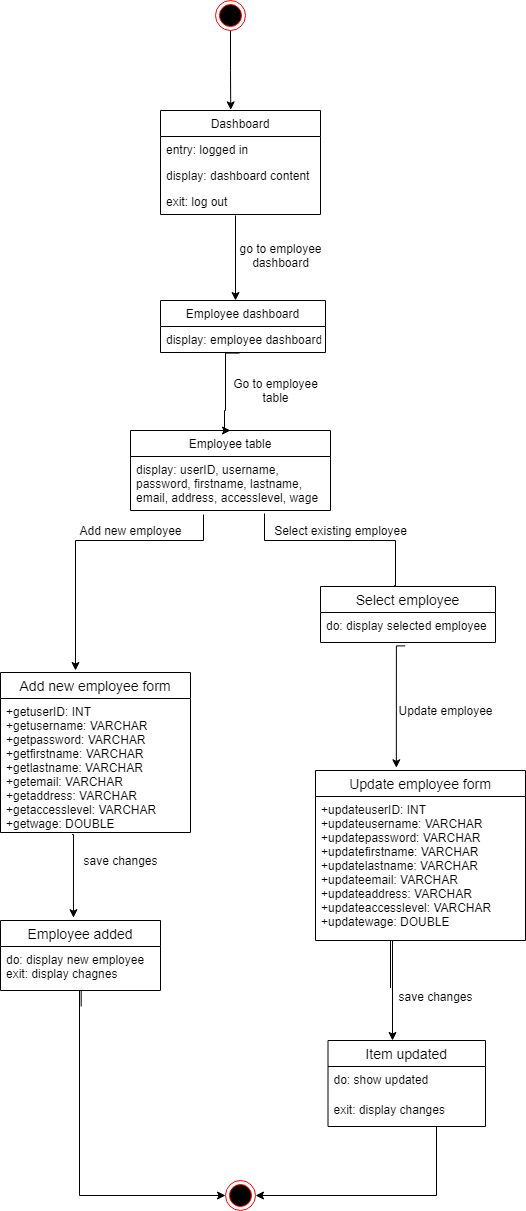

The diagram above was exported from draw.io. Its source (the exported page's mxGraphModel, read from the mxfile embedded in the PNG):
<mxGraphModel dx="1278" dy="552" grid="1" gridSize="10" guides="1" tooltips="1" connect="1" arrows="1" fold="1" page="1" pageScale="1" pageWidth="850" pageHeight="1100" math="0" shadow="0">
  <root>
    <mxCell id="0" />
    <mxCell id="1" parent="0" />
    <mxCell id="cuWE2y4-VDOlpSDyrwKm-8" style="edgeStyle=orthogonalEdgeStyle;rounded=0;orthogonalLoop=1;jettySize=auto;html=1;entryX=0.439;entryY=-0.006;entryDx=0;entryDy=0;entryPerimeter=0;" parent="1" source="cuWE2y4-VDOlpSDyrwKm-5" target="cuWE2y4-VDOlpSDyrwKm-13" edge="1">
      <mxGeometry relative="1" as="geometry">
        <mxPoint x="243.55999999999995" y="137.42600000000004" as="targetPoint" />
      </mxGeometry>
    </mxCell>
    <mxCell id="cuWE2y4-VDOlpSDyrwKm-5" value="" style="ellipse;html=1;shape=endState;fillColor=#000000;strokeColor=#ff0000;" parent="1" vertex="1">
      <mxGeometry x="230" y="40" width="30" height="30" as="geometry" />
    </mxCell>
    <mxCell id="cuWE2y4-VDOlpSDyrwKm-13" value="Dashboard" style="swimlane;fontStyle=0;childLayout=stackLayout;horizontal=1;startSize=26;fillColor=none;horizontalStack=0;resizeParent=1;resizeParentMax=0;resizeLast=0;collapsible=1;marginBottom=0;" parent="1" vertex="1">
      <mxGeometry x="175" y="150" width="160" height="104" as="geometry" />
    </mxCell>
    <mxCell id="cuWE2y4-VDOlpSDyrwKm-14" value="entry: logged in" style="text;strokeColor=none;fillColor=none;align=left;verticalAlign=top;spacingLeft=4;spacingRight=4;overflow=hidden;rotatable=0;points=[[0,0.5],[1,0.5]];portConstraint=eastwest;" parent="cuWE2y4-VDOlpSDyrwKm-13" vertex="1">
      <mxGeometry y="26" width="160" height="26" as="geometry" />
    </mxCell>
    <mxCell id="cuWE2y4-VDOlpSDyrwKm-15" value="display: dashboard content" style="text;strokeColor=none;fillColor=none;align=left;verticalAlign=top;spacingLeft=4;spacingRight=4;overflow=hidden;rotatable=0;points=[[0,0.5],[1,0.5]];portConstraint=eastwest;" parent="cuWE2y4-VDOlpSDyrwKm-13" vertex="1">
      <mxGeometry y="52" width="160" height="26" as="geometry" />
    </mxCell>
    <mxCell id="cuWE2y4-VDOlpSDyrwKm-16" value="exit: log out" style="text;strokeColor=none;fillColor=none;align=left;verticalAlign=top;spacingLeft=4;spacingRight=4;overflow=hidden;rotatable=0;points=[[0,0.5],[1,0.5]];portConstraint=eastwest;" parent="cuWE2y4-VDOlpSDyrwKm-13" vertex="1">
      <mxGeometry y="78" width="160" height="26" as="geometry" />
    </mxCell>
    <mxCell id="cuWE2y4-VDOlpSDyrwKm-18" value="go to employee&lt;br&gt;dashboard" style="text;html=1;align=center;verticalAlign=middle;resizable=0;points=[];autosize=1;strokeColor=none;" parent="1" vertex="1">
      <mxGeometry x="245" y="280" width="100" height="30" as="geometry" />
    </mxCell>
    <mxCell id="cuWE2y4-VDOlpSDyrwKm-19" value="Employee dashboard" style="swimlane;fontStyle=0;childLayout=stackLayout;horizontal=1;startSize=26;fillColor=none;horizontalStack=0;resizeParent=1;resizeParentMax=0;resizeLast=0;collapsible=1;marginBottom=0;" parent="1" vertex="1">
      <mxGeometry x="175" y="340" width="165" height="52" as="geometry" />
    </mxCell>
    <mxCell id="cuWE2y4-VDOlpSDyrwKm-20" value="display: employee dashboard" style="text;strokeColor=none;fillColor=none;align=left;verticalAlign=top;spacingLeft=4;spacingRight=4;overflow=hidden;rotatable=0;points=[[0,0.5],[1,0.5]];portConstraint=eastwest;" parent="cuWE2y4-VDOlpSDyrwKm-19" vertex="1">
      <mxGeometry y="26" width="165" height="26" as="geometry" />
    </mxCell>
    <mxCell id="cuWE2y4-VDOlpSDyrwKm-25" style="edgeStyle=orthogonalEdgeStyle;rounded=0;orthogonalLoop=1;jettySize=auto;html=1;exitX=0.469;exitY=1.038;exitDx=0;exitDy=0;exitPerimeter=0;" parent="1" source="cuWE2y4-VDOlpSDyrwKm-16" edge="1">
      <mxGeometry relative="1" as="geometry">
        <mxPoint x="250" y="340" as="targetPoint" />
        <mxPoint x="190" y="290" as="sourcePoint" />
        <Array as="points">
          <mxPoint x="250" y="340" />
        </Array>
      </mxGeometry>
    </mxCell>
    <mxCell id="cuWE2y4-VDOlpSDyrwKm-27" value="Employee table" style="swimlane;fontStyle=0;childLayout=stackLayout;horizontal=1;startSize=26;fillColor=none;horizontalStack=0;resizeParent=1;resizeParentMax=0;resizeLast=0;collapsible=1;marginBottom=0;" parent="1" vertex="1">
      <mxGeometry x="145" y="470" width="200" height="80" as="geometry" />
    </mxCell>
    <mxCell id="cuWE2y4-VDOlpSDyrwKm-28" value="display: userID, username,&#10;password, firstname, lastname,&#10;email, address, accesslevel, wage&#10;&#10;" style="text;strokeColor=none;fillColor=none;align=left;verticalAlign=top;spacingLeft=4;spacingRight=4;overflow=hidden;rotatable=0;points=[[0,0.5],[1,0.5]];portConstraint=eastwest;" parent="cuWE2y4-VDOlpSDyrwKm-27" vertex="1">
      <mxGeometry y="26" width="200" height="54" as="geometry" />
    </mxCell>
    <mxCell id="cuWE2y4-VDOlpSDyrwKm-31" value="Go to employee&lt;br&gt;table" style="text;html=1;align=center;verticalAlign=middle;resizable=0;points=[];autosize=1;strokeColor=none;" parent="1" vertex="1">
      <mxGeometry x="240" y="415" width="100" height="30" as="geometry" />
    </mxCell>
    <mxCell id="cuWE2y4-VDOlpSDyrwKm-33" style="edgeStyle=orthogonalEdgeStyle;rounded=0;orthogonalLoop=1;jettySize=auto;html=1;exitX=0.479;exitY=1.023;exitDx=0;exitDy=0;exitPerimeter=0;entryX=0.5;entryY=0;entryDx=0;entryDy=0;" parent="1" source="cuWE2y4-VDOlpSDyrwKm-20" target="cuWE2y4-VDOlpSDyrwKm-27" edge="1">
      <mxGeometry relative="1" as="geometry">
        <mxPoint x="250" y="460" as="targetPoint" />
        <mxPoint x="220" y="440" as="sourcePoint" />
        <Array as="points">
          <mxPoint x="240" y="393" />
          <mxPoint x="240" y="450" />
          <mxPoint x="239" y="450" />
          <mxPoint x="239" y="470" />
        </Array>
      </mxGeometry>
    </mxCell>
    <mxCell id="cuWE2y4-VDOlpSDyrwKm-39" value="Select existing employee" style="text;html=1;align=center;verticalAlign=middle;resizable=0;points=[];autosize=1;strokeColor=none;" parent="1" vertex="1">
      <mxGeometry x="280" y="560" width="150" height="20" as="geometry" />
    </mxCell>
    <mxCell id="cuWE2y4-VDOlpSDyrwKm-46" value="Add new employee" style="text;html=1;align=center;verticalAlign=middle;resizable=0;points=[];autosize=1;strokeColor=none;" parent="1" vertex="1">
      <mxGeometry x="85" y="560" width="120" height="20" as="geometry" />
    </mxCell>
    <mxCell id="cuWE2y4-VDOlpSDyrwKm-52" style="edgeStyle=orthogonalEdgeStyle;rounded=0;orthogonalLoop=1;jettySize=auto;html=1;entryX=0.469;entryY=0.047;entryDx=0;entryDy=0;entryPerimeter=0;" parent="1" target="G7k5UK7gjX7G8XKCDpAP-2" edge="1">
      <mxGeometry relative="1" as="geometry">
        <mxPoint x="410" y="620" as="targetPoint" />
        <mxPoint x="279" y="553" as="sourcePoint" />
        <Array as="points">
          <mxPoint x="279" y="580" />
          <mxPoint x="410" y="580" />
        </Array>
      </mxGeometry>
    </mxCell>
    <mxCell id="cuWE2y4-VDOlpSDyrwKm-53" style="edgeStyle=orthogonalEdgeStyle;rounded=0;orthogonalLoop=1;jettySize=auto;html=1;entryX=0.385;entryY=-0.016;entryDx=0;entryDy=0;entryPerimeter=0;exitX=0.484;exitY=1.113;exitDx=0;exitDy=0;exitPerimeter=0;" parent="1" source="G7k5UK7gjX7G8XKCDpAP-3" target="cuWE2y4-VDOlpSDyrwKm-80" edge="1">
      <mxGeometry relative="1" as="geometry">
        <mxPoint x="410" y="800" as="targetPoint" />
        <mxPoint x="411" y="710" as="sourcePoint" />
        <Array as="points">
          <mxPoint x="411" y="685" />
        </Array>
      </mxGeometry>
    </mxCell>
    <mxCell id="cuWE2y4-VDOlpSDyrwKm-58" value="Update employee" style="text;html=1;align=center;verticalAlign=middle;resizable=0;points=[];autosize=1;strokeColor=none;" parent="1" vertex="1">
      <mxGeometry x="405" y="740" width="110" height="20" as="geometry" />
    </mxCell>
    <mxCell id="cuWE2y4-VDOlpSDyrwKm-59" value="Add new employee form" style="swimlane;fontStyle=0;childLayout=stackLayout;horizontal=1;startSize=26;horizontalStack=0;resizeParent=1;resizeParentMax=0;resizeLast=0;collapsible=1;marginBottom=0;align=center;fontSize=14;" parent="1" vertex="1">
      <mxGeometry x="15" y="712" width="190" height="160" as="geometry">
        <mxRectangle x="40" y="670" width="50" height="26" as="alternateBounds" />
      </mxGeometry>
    </mxCell>
    <mxCell id="cuWE2y4-VDOlpSDyrwKm-60" value="+getuserID: INT&#10;+getusername: VARCHAR&#10;+getpassword: VARCHAR&#10;+getfirstname: VARCHAR&#10;+getlastname: VARCHAR&#10;+getemail: VARCHAR&#10;+getaddress: VARCHAR&#10;+getaccesslevel: VARCHAR&#10;+getwage: DOUBLE" style="text;strokeColor=none;fillColor=none;spacingLeft=4;spacingRight=4;overflow=hidden;rotatable=0;points=[[0,0.5],[1,0.5]];portConstraint=eastwest;fontSize=12;" parent="cuWE2y4-VDOlpSDyrwKm-59" vertex="1">
      <mxGeometry y="26" width="190" height="134" as="geometry" />
    </mxCell>
    <mxCell id="cuWE2y4-VDOlpSDyrwKm-65" style="edgeStyle=orthogonalEdgeStyle;rounded=0;orthogonalLoop=1;jettySize=auto;html=1;" parent="1" edge="1">
      <mxGeometry relative="1" as="geometry">
        <mxPoint x="90" y="710" as="targetPoint" />
        <mxPoint x="218" y="554" as="sourcePoint" />
        <Array as="points">
          <mxPoint x="218" y="580" />
          <mxPoint x="90" y="580" />
        </Array>
      </mxGeometry>
    </mxCell>
    <mxCell id="cuWE2y4-VDOlpSDyrwKm-69" value="Employee added" style="swimlane;fontStyle=0;childLayout=stackLayout;horizontal=1;startSize=26;horizontalStack=0;resizeParent=1;resizeParentMax=0;resizeLast=0;collapsible=1;marginBottom=0;align=center;fontSize=14;" parent="1" vertex="1">
      <mxGeometry x="15" y="960" width="160" height="70" as="geometry" />
    </mxCell>
    <mxCell id="cuWE2y4-VDOlpSDyrwKm-71" value="do: display new employee&#10;exit: display chagnes" style="text;strokeColor=none;fillColor=none;spacingLeft=4;spacingRight=4;overflow=hidden;rotatable=0;points=[[0,0.5],[1,0.5]];portConstraint=eastwest;fontSize=12;" parent="cuWE2y4-VDOlpSDyrwKm-69" vertex="1">
      <mxGeometry y="26" width="160" height="44" as="geometry" />
    </mxCell>
    <mxCell id="cuWE2y4-VDOlpSDyrwKm-91" style="edgeStyle=orthogonalEdgeStyle;rounded=0;orthogonalLoop=1;jettySize=auto;html=1;exitX=0.428;exitY=1.026;exitDx=0;exitDy=0;exitPerimeter=0;entryX=0;entryY=0.5;entryDx=0;entryDy=0;" parent="cuWE2y4-VDOlpSDyrwKm-69" target="cuWE2y4-VDOlpSDyrwKm-90" edge="1">
      <mxGeometry relative="1" as="geometry">
        <mxPoint x="79.34000000000006" y="191.03600000000006" as="targetPoint" />
        <mxPoint x="80.66" y="86" as="sourcePoint" />
        <Array as="points">
          <mxPoint x="81" y="70" />
          <mxPoint x="79" y="70" />
          <mxPoint x="79" y="275" />
        </Array>
      </mxGeometry>
    </mxCell>
    <mxCell id="cuWE2y4-VDOlpSDyrwKm-73" value="save changes" style="text;html=1;align=center;verticalAlign=middle;resizable=0;points=[];autosize=1;strokeColor=none;" parent="1" vertex="1">
      <mxGeometry x="90" y="890" width="90" height="20" as="geometry" />
    </mxCell>
    <mxCell id="cuWE2y4-VDOlpSDyrwKm-80" value="Update employee form" style="swimlane;fontStyle=0;childLayout=stackLayout;horizontal=1;startSize=26;horizontalStack=0;resizeParent=1;resizeParentMax=0;resizeLast=0;collapsible=1;marginBottom=0;align=center;fontSize=14;" parent="1" vertex="1">
      <mxGeometry x="330" y="810" width="210" height="170" as="geometry" />
    </mxCell>
    <mxCell id="cuWE2y4-VDOlpSDyrwKm-81" value="+updateuserID: INT&#10;+updateusername: VARCHAR&#10;+updatepassword: VARCHAR&#10;+updatefirstname: VARCHAR&#10;+updatelastname: VARCHAR&#10;+updateemail: VARCHAR&#10;+updateaddress: VARCHAR&#10;+updateaccesslevel: VARCHAR&#10;+updatewage: DOUBLE" style="text;strokeColor=none;fillColor=none;spacingLeft=4;spacingRight=4;overflow=hidden;rotatable=0;points=[[0,0.5],[1,0.5]];portConstraint=eastwest;fontSize=12;" parent="cuWE2y4-VDOlpSDyrwKm-80" vertex="1">
      <mxGeometry y="26" width="210" height="144" as="geometry" />
    </mxCell>
    <mxCell id="cuWE2y4-VDOlpSDyrwKm-86" value="Item updated" style="swimlane;fontStyle=0;childLayout=stackLayout;horizontal=1;startSize=26;horizontalStack=0;resizeParent=1;resizeParentMax=0;resizeLast=0;collapsible=1;marginBottom=0;align=center;fontSize=14;" parent="1" vertex="1">
      <mxGeometry x="342.5" y="1080" width="157.5" height="86" as="geometry" />
    </mxCell>
    <mxCell id="cuWE2y4-VDOlpSDyrwKm-87" value="do: show updated" style="text;strokeColor=none;fillColor=none;spacingLeft=4;spacingRight=4;overflow=hidden;rotatable=0;points=[[0,0.5],[1,0.5]];portConstraint=eastwest;fontSize=12;" parent="cuWE2y4-VDOlpSDyrwKm-86" vertex="1">
      <mxGeometry y="26" width="157.5" height="30" as="geometry" />
    </mxCell>
    <mxCell id="cuWE2y4-VDOlpSDyrwKm-88" value="exit: display changes" style="text;strokeColor=none;fillColor=none;spacingLeft=4;spacingRight=4;overflow=hidden;rotatable=0;points=[[0,0.5],[1,0.5]];portConstraint=eastwest;fontSize=12;" parent="cuWE2y4-VDOlpSDyrwKm-86" vertex="1">
      <mxGeometry y="56" width="157.5" height="30" as="geometry" />
    </mxCell>
    <mxCell id="cuWE2y4-VDOlpSDyrwKm-89" value="save changes" style="text;html=1;align=center;verticalAlign=middle;resizable=0;points=[];autosize=1;strokeColor=none;" parent="1" vertex="1">
      <mxGeometry x="405" y="1026" width="90" height="20" as="geometry" />
    </mxCell>
    <mxCell id="cuWE2y4-VDOlpSDyrwKm-90" value="" style="ellipse;html=1;shape=endState;fillColor=#000000;strokeColor=#ff0000;" parent="1" vertex="1">
      <mxGeometry x="240" y="1220" width="30" height="30" as="geometry" />
    </mxCell>
    <mxCell id="G7k5UK7gjX7G8XKCDpAP-1" style="edgeStyle=orthogonalEdgeStyle;rounded=0;orthogonalLoop=1;jettySize=auto;html=1;exitX=0.376;exitY=1.016;exitDx=0;exitDy=0;exitPerimeter=0;entryX=0.456;entryY=-0.04;entryDx=0;entryDy=0;entryPerimeter=0;" edge="1" parent="1" source="cuWE2y4-VDOlpSDyrwKm-60" target="cuWE2y4-VDOlpSDyrwKm-69">
      <mxGeometry relative="1" as="geometry">
        <mxPoint x="-39.99000000000001" y="1001.1579999999999" as="targetPoint" />
        <mxPoint x="-40" y="910" as="sourcePoint" />
        <Array as="points">
          <mxPoint x="88" y="874" />
        </Array>
      </mxGeometry>
    </mxCell>
    <mxCell id="G7k5UK7gjX7G8XKCDpAP-2" value="Select employee" style="swimlane;fontStyle=0;childLayout=stackLayout;horizontal=1;startSize=26;horizontalStack=0;resizeParent=1;resizeParentMax=0;resizeLast=0;collapsible=1;marginBottom=0;align=center;fontSize=14;" vertex="1" parent="1">
      <mxGeometry x="335" y="626" width="175" height="56" as="geometry" />
    </mxCell>
    <mxCell id="G7k5UK7gjX7G8XKCDpAP-3" value="do: display selected employee" style="text;strokeColor=none;fillColor=none;spacingLeft=4;spacingRight=4;overflow=hidden;rotatable=0;points=[[0,0.5],[1,0.5]];portConstraint=eastwest;fontSize=12;" vertex="1" parent="G7k5UK7gjX7G8XKCDpAP-2">
      <mxGeometry y="26" width="175" height="30" as="geometry" />
    </mxCell>
    <mxCell id="G7k5UK7gjX7G8XKCDpAP-7" style="edgeStyle=orthogonalEdgeStyle;rounded=0;orthogonalLoop=1;jettySize=auto;html=1;exitX=0.376;exitY=1.016;exitDx=0;exitDy=0;exitPerimeter=0;" edge="1" parent="1">
      <mxGeometry relative="1" as="geometry">
        <mxPoint x="407" y="1080" as="targetPoint" />
        <mxPoint x="405" y="1027.58" as="sourcePoint" />
        <Array as="points">
          <mxPoint x="405" y="980" />
          <mxPoint x="407" y="980" />
        </Array>
      </mxGeometry>
    </mxCell>
    <mxCell id="cuWE2y4-VDOlpSDyrwKm-92" style="edgeStyle=orthogonalEdgeStyle;rounded=0;orthogonalLoop=1;jettySize=auto;html=1;exitX=0.428;exitY=1.026;exitDx=0;exitDy=0;exitPerimeter=0;entryX=1;entryY=0.5;entryDx=0;entryDy=0;" parent="1" target="cuWE2y4-VDOlpSDyrwKm-90" edge="1">
      <mxGeometry relative="1" as="geometry">
        <mxPoint x="339.5" y="1240" as="targetPoint" />
        <mxPoint x="452.32" y="1166" as="sourcePoint" />
        <Array as="points">
          <mxPoint x="451" y="1166" />
          <mxPoint x="451" y="1235" />
        </Array>
      </mxGeometry>
    </mxCell>
  </root>
</mxGraphModel>